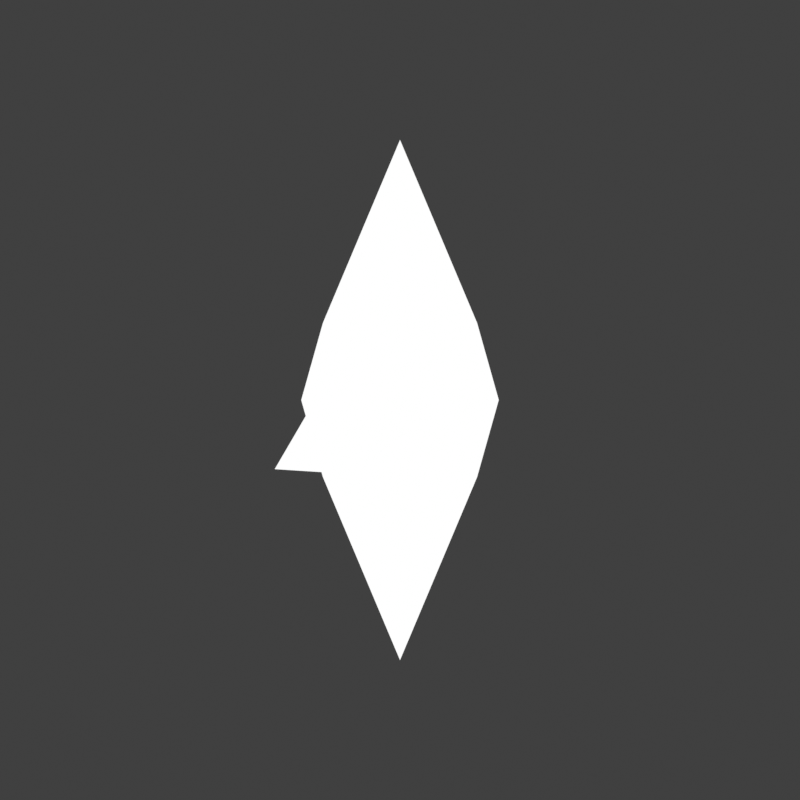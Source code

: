 # Source: Crystal.blend  (saved by Blender 5.0.119; exported with 4.5.12 LTS)
import bpy
from mathutils import Matrix  # noqa: F401  (used for matrix-valued properties, if any)

bpy.ops.wm.read_factory_settings(use_empty=True)
scene = bpy.context.scene
scene.name = 'Scene'

# ---- collections
col_collection = bpy.data.collections.new('Collection'); scene.collection.children.link(col_collection)

# ---- materials (node trees are filled in below, after node groups)
mat_material_001 = bpy.data.materials.new('Material.001')
mat_material_001.surface_render_method = 'BLENDED'
mat_material_001.blend_method = 'BLEND'
mat_outline = bpy.data.materials.new('Outline')
mat_outline.surface_render_method = 'BLENDED'
mat_outline.blend_method = 'BLEND'
mat_outline.use_backface_culling = True

# ---- node groups
ng_smooth_by_angle = bpy.data.node_groups.new('Smooth by Angle', 'GeometryNodeTree')
_s = ng_smooth_by_angle.interface.new_socket(name='Mesh', in_out='OUTPUT', socket_type='NodeSocketGeometry')
_s = ng_smooth_by_angle.interface.new_socket(name='Mesh', in_out='INPUT', socket_type='NodeSocketGeometry')
_s = ng_smooth_by_angle.interface.new_socket(name='Angle', in_out='INPUT', socket_type='NodeSocketFloat')
_s.subtype = 'ANGLE'
_s.default_value = 0.5236
_s.min_value = 0.0
_s.max_value = 3.142
_s.description = 'Maximum face angle for smooth edges'
_s = ng_smooth_by_angle.interface.new_socket(name='Ignore Sharpness', in_out='INPUT', socket_type='NodeSocketBool')
_s.force_non_field = True
ng_smooth_by_angle.is_modifier = True
_N = ng_smooth_by_angle.nodes; _L = ng_smooth_by_angle.links
n0 = _N.new('GeometryNodeSetShadeSmooth'); n0.name = 'Set Shade Smooth'; n0.location = (120, -80)
n0.domain = 'EDGE'
n1 = _N.new('GeometryNodeSetShadeSmooth'); n1.name = 'Set Shade Smooth.001'; n1.location = (300, -80)
n2 = _N.new('NodeGroupOutput'); n2.name = 'Group Output'; n2.location = (480, -80)
n3 = _N.new('GeometryNodeInputMeshEdgeAngle'); n3.name = 'Edge Angle'; n3.location = (-440, -240)
n4 = _N.new('NodeGroupInput'); n4.name = 'Group Input'; n4.location = (-80, -80)
n5 = _N.new('GeometryNodeInputEdgeSmooth'); n5.name = 'Is Edge Smooth'; n5.location = (-260, -120)
n6 = _N.new('GeometryNodeInputShadeSmooth'); n6.name = 'Is Shade Smooth'; n6.location = (-440, -397)
n7 = _N.new('FunctionNodeCompare'); n7.name = 'Compare'; n7.location = (-260, -260)
n7.operation = 'LESS_EQUAL'
n7.inputs[6].default_value = (0.0, 0.0, 0.0, 0.0)
n7.inputs[7].default_value = (0.0, 0.0, 0.0, 0.0)
n8 = _N.new('FunctionNodeBooleanMath'); n8.name = 'Boolean Math.001'; n8.location = (-80, -260)
n9 = _N.new('NodeGroupInput'); n9.name = 'Group Input.001'; n9.location = (-440, -329)
n10 = _N.new('NodeGroupInput'); n10.name = 'Group Input.002'; n10.location = (-259, -189)
n11 = _N.new('FunctionNodeBooleanMath'); n11.name = 'Boolean Math'; n11.location = (-80, -149)
n11.operation = 'OR'
n12 = _N.new('FunctionNodeBooleanMath'); n12.name = 'Boolean Math.002'; n12.location = (-260, -380)
n12.operation = 'OR'
n13 = _N.new('NodeGroupInput'); n13.name = 'Group Input.003'; n13.location = (-440, -460)
_L.new(n3.outputs[0], n7.inputs[0])
_L.new(n1.outputs[0], n2.inputs[0])
_L.new(n9.outputs[1], n7.inputs[1])
_L.new(n7.outputs[0], n8.inputs[0])
_L.new(n4.outputs[0], n0.inputs[0])
_L.new(n0.outputs[0], n1.inputs[0])
_L.new(n8.outputs[0], n0.inputs[2])
_L.new(n10.outputs[2], n11.inputs[1])
_L.new(n5.outputs[0], n11.inputs[0])
_L.new(n11.outputs[0], n0.inputs[1])
_L.new(n13.outputs[2], n12.inputs[1])
_L.new(n6.outputs[0], n12.inputs[0])
_L.new(n12.outputs[0], n8.inputs[1])
n2.is_active_output = True

# ---- material node trees
mat_material_001.use_nodes = True; mat_material_001.node_tree.nodes.clear()
_N = mat_material_001.node_tree.nodes; _L = mat_material_001.node_tree.links
n0 = _N.new('ShaderNodeOutputMaterial'); n0.name = 'Material Output'; n0.location = (1409, 16)
n1 = _N.new('ShaderNodeTexCoord'); n1.name = 'Texture Coordinate'; n1.location = (30, -474)
n2 = _N.new('ShaderNodeMapping'); n2.name = 'Mapping'; n2.location = (233, -452)
n3 = _N.new('ShaderNodeSeparateXYZ'); n3.name = 'Separate XYZ'; n3.location = (412, -500)
n4 = _N.new('ShaderNodeTexGradient'); n4.name = 'Gradient Texture'; n4.location = (605, -524)
n5 = _N.new('ShaderNodeValToRGB'); n5.name = 'Color Ramp'; n5.location = (859, -485)
n5.color_ramp.interpolation = 'EASE'
while len(n5.color_ramp.elements) > 1: n5.color_ramp.elements.remove(n5.color_ramp.elements[-1])
n5.color_ramp.elements[0].position = 0.0; n5.color_ramp.elements[0].color = (0.03721, 0.1783, 0.6377, 1.0)
_e = n5.color_ramp.elements.new(0.9909); _e.color = (0.03201, 0.0, 1.0, 1.0)
n6 = _N.new('ShaderNodeTexVoronoi'); n6.name = 'Voronoi Texture'; n6.location = (538, -36)
n6.width = 155
n6.inputs[2].default_value = 0.5
n6.inputs[3].default_value = 1.0
n6.inputs[5].default_value = 1.9
n7 = _N.new('ShaderNodeTexCoord'); n7.name = 'Texture Coordinate.001'; n7.location = (87, -58)
n8 = _N.new('ShaderNodeMapping'); n8.name = 'Mapping.001'; n8.location = (314, -46)
n9 = _N.new('ShaderNodeMixShader'); n9.name = 'Mix Shader'; n9.location = (1010, -38)
n10 = _N.new('ShaderNodeValToRGB'); n10.name = 'Color Ramp.003'; n10.location = (760, -47)
n10.color_ramp.interpolation = 'EASE'
while len(n10.color_ramp.elements) > 1: n10.color_ramp.elements.remove(n10.color_ramp.elements[-1])
n10.color_ramp.elements[0].position = 0.0; n10.color_ramp.elements[0].color = (0.0003336, 0.3349, 1.0, 1.0)
_e = n10.color_ramp.elements.new(1.0); _e.color = (0.0292, 0.2295, 1.0, 1.0)
n11 = _N.new('ShaderNodeBrightContrast'); n11.name = 'Brightness/Contrast'; n11.location = (1137, -350)
n11.inputs[1].default_value = 1.0
n11.inputs[2].default_value = 2.0
n12 = _N.new('ShaderNodeMix'); n12.name = 'Mix'; n12.location = (1342, -135)
n12.data_type = 'RGBA'
n13 = _N.new('ShaderNodeBrightContrast'); n13.name = 'Brightness/Contrast.001'; n13.location = (1125, -104)
n13.inputs[1].default_value = 1.4
n13.inputs[2].default_value = 2.6
n14 = _N.new('ShaderNodeBsdfDiffuse'); n14.name = 'Diffuse BSDF'; n14.location = (2142, -57)
n15 = _N.new('ShaderNodeNormalMap'); n15.name = 'Normal Map'; n15.location = (1614, -525)
n16 = _N.new('NodeFrame'); n16.name = 'Frame.001'; n16.location = (-1482, -558)
n16.label = 'Color'
n16.width = 2322
n17 = _N.new('ShaderNodeBsdfTransparent'); n17.name = 'Transparent BSDF'; n17.location = (932, -143)
n18 = _N.new('ShaderNodeTexCoord'); n18.name = 'Texture Coordinate.004'; n18.location = (30, -60)
n19 = _N.new('ShaderNodeMapping'); n19.name = 'Mapping.004'; n19.location = (234, -37)
n20 = _N.new('ShaderNodeTexVoronoi'); n20.name = 'Voronoi Texture.001'; n20.location = (457, -36)
n20.width = 155
n20.inputs[2].default_value = 3.2
n20.inputs[3].default_value = 5.0
n20.inputs[4].default_value = 0.0
n20.inputs[5].default_value = 4.3
n20.inputs[8].default_value = 0.5
n21 = _N.new('NodeFrame'); n21.name = 'Frame'; n21.location = (-332, 629)
n21.label = 'Transparency'
n21.width = 1102
n22 = _N.new('ShaderNodeTexCoord'); n22.name = 'Texture Coordinate.002'; n22.location = (30, -175)
n23 = _N.new('ShaderNodeSeparateXYZ'); n23.name = 'Separate XYZ.001'; n23.location = (488, -212)
n24 = _N.new('ShaderNodeValToRGB'); n24.name = 'Color Ramp.001'; n24.location = (711, -36)
n24.color_ramp.interpolation = 'CONSTANT'
while len(n24.color_ramp.elements) > 1: n24.color_ramp.elements.remove(n24.color_ramp.elements[-1])
n24.color_ramp.elements[0].position = 0.0; n24.color_ramp.elements[0].color = (0.0, 0.0, 0.0, 1.0)
_e = n24.color_ramp.elements.new(0.4318); _e.color = (1.0, 1.0, 1.0, 1.0)
_e = n24.color_ramp.elements.new(0.5477); _e.color = (0.0, 0.0, 0.0, 1.0)
n25 = _N.new('ShaderNodeMapping'); n25.name = 'Mapping.002'; n25.location = (281, -212)
n26 = _N.new('ShaderNodeMix'); n26.name = 'Mix.001'; n26.location = (1606, -259)
n26.data_type = 'RGBA'
n26.blend_type = 'ADD'
n26.inputs[0].default_value = 1.0
n27 = _N.new('ShaderNodeValToRGB'); n27.name = 'Color Ramp.002'; n27.location = (649, -100)
while len(n27.color_ramp.elements) > 1: n27.color_ramp.elements.remove(n27.color_ramp.elements[-1])
n27.color_ramp.elements[0].position = 0.0; n27.color_ramp.elements[0].color = (0.0, 0.0, 0.0, 1.0)
_e = n27.color_ramp.elements.new(1.0); _e.color = (1.0, 1.0, 1.0, 1.0)
n28 = _N.new('NodeFrame'); n28.name = 'Frame.002'; n28.location = (-1019, 113)
n28.label = 'Reflections'
n28.width = 981
n1.parent = n16
n2.parent = n16
n3.parent = n16
n4.parent = n16
n5.parent = n16
n6.parent = n16
n7.parent = n16
n8.parent = n16
n10.parent = n16
n11.parent = n16
n12.parent = n16
n13.parent = n16
n14.parent = n16
n15.parent = n16
n17.parent = n21
n18.parent = n21
n19.parent = n21
n20.parent = n21
n22.parent = n28
n23.parent = n28
n24.parent = n28
n25.parent = n28
n26.parent = n16
n27.parent = n21
_L.new(n1.outputs[0], n2.inputs[0])
_L.new(n2.outputs[0], n3.inputs[0])
_L.new(n4.outputs[0], n5.inputs[0])
_L.new(n8.outputs[0], n6.inputs[0])
_L.new(n3.outputs[2], n4.inputs[0])
_L.new(n6.outputs[1], n10.inputs[0])
_L.new(n7.outputs[3], n8.inputs[0])
_L.new(n11.outputs[0], n12.inputs[7])
_L.new(n5.outputs[0], n11.inputs[0])
_L.new(n13.outputs[0], n12.inputs[6])
_L.new(n10.outputs[0], n13.inputs[0])
_L.new(n14.outputs[0], n9.inputs[2])
_L.new(n15.outputs[0], n14.inputs[2])
_L.new(n27.outputs[0], n17.inputs[0])
_L.new(n19.outputs[0], n20.inputs[0])
_L.new(n17.outputs[0], n9.inputs[1])
_L.new(n25.outputs[0], n23.inputs[0])
_L.new(n23.outputs[2], n24.inputs[0])
_L.new(n22.outputs[6], n25.inputs[0])
_L.new(n26.outputs[2], n14.inputs[0])
_L.new(n20.outputs[1], n27.inputs[0])
_L.new(n18.outputs[6], n19.inputs[0])
_L.new(n9.outputs[0], n0.inputs[0])
_L.new(n24.outputs[0], n26.inputs[6])
_L.new(n12.outputs[2], n26.inputs[7])
n0.is_active_output = True
mat_outline.use_nodes = True; mat_outline.node_tree.nodes.clear()
_N = mat_outline.node_tree.nodes; _L = mat_outline.node_tree.links
n0 = _N.new('ShaderNodeOutputMaterial'); n0.name = 'Material Output'; n0.location = (200, 100)
n1 = _N.new('ShaderNodeEmission'); n1.name = 'Emission'; n1.location = (-76, 57)
n1.inputs[0].default_value = (1.0, 1.0, 1.0, 0.8423)
_L.new(n1.outputs[0], n0.inputs[0])
n0.is_active_output = True

# ---- world
world_world = bpy.data.worlds.new('World'); scene.world = world_world
world_world.use_nodes = True; world_world.node_tree.nodes.clear()
_N = world_world.node_tree.nodes; _L = world_world.node_tree.links
n0 = _N.new('ShaderNodeOutputWorld'); n0.name = 'World Output'; n0.location = (200, 100)
n1 = _N.new('ShaderNodeBackground'); n1.name = 'Background'; n1.location = (-200, 100)
n1.inputs[0].default_value = (0.05088, 0.05088, 0.05088, 1.0)
_L.new(n1.outputs[0], n0.inputs[0])
n0.is_active_output = True
world_world.color = (0.05088, 0.05088, 0.05088)
world_world.sun_shadow_jitter_overblur = 0.0

# ---- cameras
cam_camera = bpy.data.cameras.new('Camera')
cam_camera.type = 'ORTHO'
cam_camera.clip_end = 100.0
cam_camera.ortho_scale = 7.314

# ---- lights
light_light_001 = bpy.data.lights.new('Light.001', 'POINT')
light_light_001.energy = 100.0
light_light_001.shadow_soft_size = 0.1

# ---- meshes
me_cube_002 = bpy.data.meshes.new('Cube.002')
me_cube_002.from_pydata([(-0.6956, -0.6956, -0.6956), (-0.6956, -0.6956, 0.6956), (-0.6956, 0.6956, -0.6956), (-0.6956, 0.6956, 0.6956), (0.6956, -0.6956, -0.6956), (0.6956, -0.6956, 0.6956), (0.6956, 0.6956, -0.6956), (0.6956, 0.6956, 0.6956), (-0.8367, -0.8367, 0.0), (-0.8367, 0.8367, 0.0), (0.8367, 0.8367, 0.0), (0.8367, -0.8367, 0.0), (-1.0, 0.0, -1.0), (-1.0, 0.0, 1.0), (1.0, 0.0, -1.0), (1.0, 0.0, 1.0), (1.281, 0.0, 0.0), (-1.281, 0.0, 0.0), (0.0, 1.0, -1.0), (0.0, 1.0, 1.0), (0.0, -1.0, -1.0), (0.0, -1.0, 1.0), (0.0, -1.281, 0.0), (-1.625, 2.404, 0.8963), (0.0, 0.0, 3.374), (0.0, 0.0, -3.374)], [], [(17, 13, 3, 9), (23, 19, 7, 10), (16, 15, 5, 11), (22, 21, 1, 8), (25, 14, 4, 20), (24, 13, 1, 21), (20, 22, 8, 0), (14, 16, 11, 4), (18, 23, 10, 6), (12, 17, 9, 2), (0, 8, 17, 12), (6, 10, 16, 14), (19, 3, 13, 24), (18, 6, 14, 25), (10, 7, 15, 16), (8, 1, 13, 17), (2, 18, 25, 12), (7, 19, 24, 15), (2, 9, 23, 18), (4, 11, 22, 20), (15, 24, 21, 5), (12, 25, 20, 0), (11, 5, 21, 22), (9, 3, 19, 23)])
me_cube_002.polygons.foreach_set('use_smooth', [True] * 24)
_uv = me_cube_002.uv_layers.new(name='UVMap')
_uv.uv.foreach_set('vector', [6.135e-09, 0.4575, 0.05479, 0.3228, 0.1424, 0.3931, 0.1228, 0.493, 0.25, 0.4575, 0.3048, 0.3228, 0.3924, 0.3931, 0.3728, 0.493, 0.5, 0.4341, 0.5031, 0.3045, 0.6064, 0.3146, 0.6228, 0.3986, 0.75, 0.4341, 0.7531, 0.3045, 0.8564, 0.3146, 0.8728, 0.3986, 0.7193, 0.8916, 0.5548, 0.5688, 0.6424, 0.4985, 0.75, 0.5306, 0.7949, -6.416e-08, 0.9483, 0.2663, 0.8564, 0.3146, 0.7531, 0.3045, 0.8048, 0.5688, 0.75, 0.4341, 0.8728, 0.3986, 0.8924, 0.4985, 0.5548, 0.5688, 0.5, 0.4341, 0.6228, 0.3986, 0.6424, 0.4985, 0.2531, 0.5871, 0.25, 0.4575, 0.3728, 0.493, 0.3564, 0.577, 0.003098, 0.5871, 6.135e-09, 0.4575, 0.1228, 0.493, 0.1064, 0.577, 0.8924, 0.4985, 0.8728, 0.3986, 1.0, 0.3852, 1.0, 0.5306, 0.3564, 0.577, 0.3728, 0.493, 0.5, 0.5064, 0.4483, 0.6252, 0.25, 0.361, 0.1424, 0.3931, 0.05479, 0.3228, 0.2193, -4.072e-08, 0.2531, 0.5871, 0.3564, 0.577, 0.4483, 0.6252, 0.2949, 0.8916, 0.3728, 0.493, 0.3924, 0.3931, 0.5, 0.361, 0.5, 0.5064, 0.8728, 0.3986, 0.8564, 0.3146, 0.9483, 0.2663, 1.0, 0.3852, 0.1064, 0.577, 0.1983, 0.6252, 0.04488, 0.8916, 0.003098, 0.5871, 0.3924, 0.3931, 0.3048, 0.3228, 0.4693, -2.795e-08, 0.5, 0.361, 0.1064, 0.577, 0.1228, 0.493, 0.25, 0.5064, 0.1983, 0.6252, 0.6424, 0.4985, 0.6228, 0.3986, 0.75, 0.3852, 0.75, 0.5306, 0.5031, 0.3045, 0.5449, -3.852e-08, 0.6983, 0.2663, 0.6064, 0.3146, 1.0, 0.5306, 0.9693, 0.8916, 0.8048, 0.5688, 0.8924, 0.4985, 0.6228, 0.3986, 0.6064, 0.3146, 0.6983, 0.2663, 0.75, 0.3852, 0.1228, 0.493, 0.1424, 0.3931, 0.25, 0.361, 0.25, 0.5064])
me_cube_002.materials.append(mat_material_001)
me_cube_002.materials.append(mat_outline)
me_cube_002.update()

# ---- objects
ob_camera = bpy.data.objects.new('Camera', cam_camera)
ob_cube = bpy.data.objects.new('Cube', me_cube_002)
ob_light_001 = bpy.data.objects.new('Light.001', light_light_001)

# ---- transforms, parenting, visibility, modifiers, constraints
ob_camera.location = (0.0, 0.0, 10.0)
ob_camera.scale = (3.087, 3.087, 3.087)
ob_camera.track_axis = 'POS_Z'
ob_camera.lock_rotations_4d = False
ob_camera.empty_display_type = 'ARROWS'
ob_camera.color = (0.0, 0.0, 0.0, 0.0)
ob_camera.display_type = 'WIRE'
ob_camera.lineart.crease_threshold = 0.0
ob_cube.location = (0.0, 0.0, 0.0)
ob_cube.rotation_euler = (1.571, -0.0, 0.0)
ob_cube.scale = (0.705, 0.705, 0.705)
_vg = ob_cube.vertex_groups.new(name='Group')
_m = ob_cube.modifiers.new('Solidify', 'SOLIDIFY')
_m.thickness = 0.025
_m.material_offset = 1
_m.use_flip_normals = True
_m = ob_cube.modifiers.new('Smooth by Angle', 'NODES')
_m.node_group = ng_smooth_by_angle
_m.use_pin_to_last = True
_m.show_group_selector = False
ob_light_001.location = (0.0, 0.0, 0.0)
ob_light_001.rotation_euler = (0.6503, 0.05522, 1.866)
ob_light_001.lock_rotations_4d = False
ob_light_001.empty_display_type = 'ARROWS'
ob_light_001.color = (0.0, 0.0, 0.0, 0.0)
ob_light_001.lineart.crease_threshold = 0.0

# ---- collection membership
col_collection.objects.link(ob_camera)
col_collection.objects.link(ob_cube)
col_collection.objects.link(ob_light_001)

# ---- scene / render settings (as saved in the file)
scene.camera = ob_camera
scene.frame_start = 1; scene.frame_end = 250; scene.frame_set(40)
scene.render.engine = 'BLENDER_EEVEE_NEXT'
scene.render.resolution_x = 4096
scene.render.resolution_y = 4096
scene.render.film_transparent = True
scene.render.bake_bias = 0.0
scene.render.bake_samples = 0
scene.cycles.sampling_pattern = 'TABULATED_SOBOL'
scene.eevee.use_volume_custom_range = False
scene.eevee.use_raytracing = True
scene.view_settings.view_transform = 'Standard'
bpy.context.view_layer.update()
